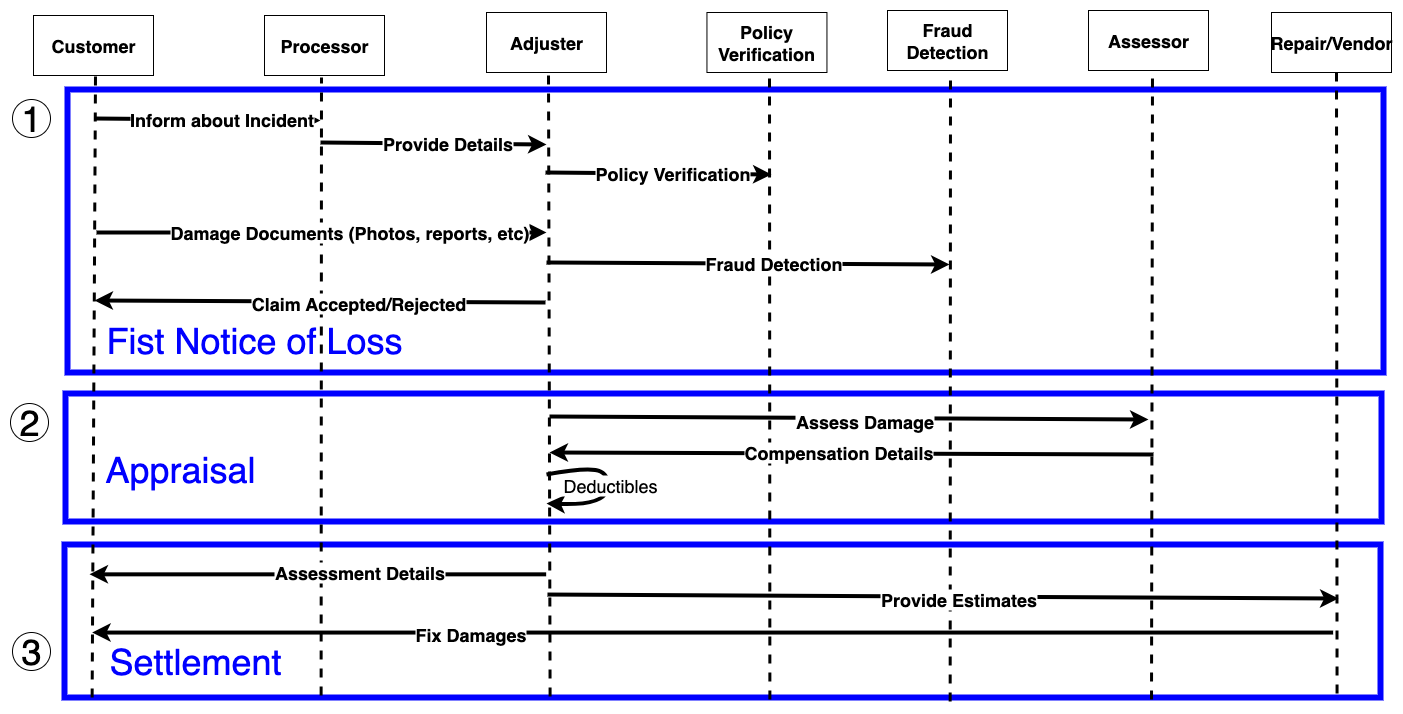

The diagram above was exported from draw.io. Its source (the exported page's mxGraphModel, read from the mxfile embedded in the PNG):
<mxGraphModel dx="1042" dy="1090" grid="0" gridSize="10" guides="1" tooltips="1" connect="1" arrows="1" fold="1" page="1" pageScale="1" pageWidth="850" pageHeight="1100" math="0" shadow="0">
  <root>
    <mxCell id="0" />
    <mxCell id="1" parent="0" />
    <mxCell id="2" value="" style="rounded=0;whiteSpace=wrap;html=1;strokeColor=#0000FF;fillColor=none;strokeWidth=6;" vertex="1" parent="1">
      <mxGeometry x="1106" y="784" width="1316" height="153" as="geometry" />
    </mxCell>
    <mxCell id="3" value="" style="rounded=0;whiteSpace=wrap;html=1;strokeColor=#0000FF;fillColor=none;strokeWidth=6;" vertex="1" parent="1">
      <mxGeometry x="1107" y="633" width="1316" height="128" as="geometry" />
    </mxCell>
    <mxCell id="4" value="&lt;div&gt;&lt;/div&gt;" style="rounded=0;whiteSpace=wrap;html=1;strokeColor=#0000FF;fillColor=none;strokeWidth=6;" vertex="1" parent="1">
      <mxGeometry x="1109" y="329" width="1316" height="283" as="geometry" />
    </mxCell>
    <mxCell id="5" value="&lt;font style=&quot;font-size: 18px;&quot;&gt;&lt;b&gt;Customer&lt;/b&gt;&lt;/font&gt;" style="rounded=0;whiteSpace=wrap;html=1;align=center;" vertex="1" parent="1">
      <mxGeometry x="1075" y="255" width="120" height="60" as="geometry" />
    </mxCell>
    <mxCell id="6" value="&lt;font style=&quot;font-size: 18px;&quot;&gt;&lt;b&gt;Processor&lt;/b&gt;&lt;/font&gt;" style="rounded=0;whiteSpace=wrap;html=1;align=center;" vertex="1" parent="1">
      <mxGeometry x="1306" y="255" width="120" height="60" as="geometry" />
    </mxCell>
    <mxCell id="7" value="&lt;font style=&quot;font-size: 18px;&quot;&gt;&lt;b&gt;Adjuster&lt;/b&gt;&lt;/font&gt;" style="rounded=0;whiteSpace=wrap;html=1;align=center;" vertex="1" parent="1">
      <mxGeometry x="1528" y="252" width="120" height="60" as="geometry" />
    </mxCell>
    <mxCell id="8" value="&lt;span style=&quot;font-size: 18px;&quot;&gt;&lt;b&gt;Policy&lt;/b&gt;&lt;/span&gt;&lt;div&gt;&lt;span style=&quot;font-size: 18px;&quot;&gt;&lt;b&gt;Verification&lt;/b&gt;&lt;/span&gt;&lt;/div&gt;" style="rounded=0;whiteSpace=wrap;html=1;align=center;" vertex="1" parent="1">
      <mxGeometry x="1748.45" y="252" width="120" height="60" as="geometry" />
    </mxCell>
    <mxCell id="9" value="&lt;font style=&quot;font-size: 18px;&quot;&gt;&lt;b&gt;Fraud&lt;/b&gt;&lt;/font&gt;&lt;div&gt;&lt;font style=&quot;font-size: 18px;&quot;&gt;&lt;b&gt;Detection&lt;/b&gt;&lt;/font&gt;&lt;/div&gt;" style="rounded=0;whiteSpace=wrap;html=1;" vertex="1" parent="1">
      <mxGeometry x="1929" y="250" width="120" height="60" as="geometry" />
    </mxCell>
    <mxCell id="10" value="&lt;font style=&quot;font-size: 18px;&quot;&gt;&lt;b&gt;Assessor&lt;/b&gt;&lt;/font&gt;" style="rounded=0;whiteSpace=wrap;html=1;" vertex="1" parent="1">
      <mxGeometry x="2130" y="250" width="120" height="60" as="geometry" />
    </mxCell>
    <mxCell id="11" value="&lt;b&gt;&lt;font style=&quot;font-size: 18px;&quot;&gt;Repair/Vendor&lt;/font&gt;&lt;/b&gt;" style="rounded=0;whiteSpace=wrap;html=1;" vertex="1" parent="1">
      <mxGeometry x="2313" y="252" width="120" height="60" as="geometry" />
    </mxCell>
    <mxCell id="12" value="" style="endArrow=none;dashed=1;html=1;rounded=0;exitX=0.021;exitY=1;exitDx=0;exitDy=0;exitPerimeter=0;strokeWidth=3;" edge="1" source="2" parent="1">
      <mxGeometry width="50" height="50" relative="1" as="geometry">
        <mxPoint x="1133" y="1080" as="sourcePoint" />
        <mxPoint x="1137" y="315" as="targetPoint" />
      </mxGeometry>
    </mxCell>
    <mxCell id="13" value="" style="endArrow=none;dashed=1;html=1;rounded=0;exitX=0.195;exitY=0.987;exitDx=0;exitDy=0;exitPerimeter=0;strokeWidth=3;" edge="1" source="2" parent="1">
      <mxGeometry width="50" height="50" relative="1" as="geometry">
        <mxPoint x="1363" y="1082" as="sourcePoint" />
        <mxPoint x="1363" y="317" as="targetPoint" />
      </mxGeometry>
    </mxCell>
    <mxCell id="14" value="" style="endArrow=none;dashed=1;html=1;rounded=0;exitX=0.369;exitY=0.993;exitDx=0;exitDy=0;exitPerimeter=0;strokeWidth=3;" edge="1" source="2" parent="1">
      <mxGeometry width="50" height="50" relative="1" as="geometry">
        <mxPoint x="1590" y="1082" as="sourcePoint" />
        <mxPoint x="1590" y="312" as="targetPoint" />
      </mxGeometry>
    </mxCell>
    <mxCell id="15" value="" style="endArrow=none;dashed=1;html=1;rounded=0;exitX=0.536;exitY=1.013;exitDx=0;exitDy=0;exitPerimeter=0;strokeWidth=3;" edge="1" source="2" parent="1">
      <mxGeometry width="50" height="50" relative="1" as="geometry">
        <mxPoint x="1811" y="1085" as="sourcePoint" />
        <mxPoint x="1811" y="312" as="targetPoint" />
      </mxGeometry>
    </mxCell>
    <mxCell id="16" value="" style="endArrow=none;dashed=1;html=1;rounded=0;exitX=0.673;exitY=1.026;exitDx=0;exitDy=0;exitPerimeter=0;strokeWidth=3;" edge="1" source="2" parent="1">
      <mxGeometry width="50" height="50" relative="1" as="geometry">
        <mxPoint x="1992" y="1087" as="sourcePoint" />
        <mxPoint x="1992" y="312" as="targetPoint" />
      </mxGeometry>
    </mxCell>
    <mxCell id="17" value="" style="endArrow=none;dashed=1;html=1;rounded=0;exitX=0.826;exitY=1.013;exitDx=0;exitDy=0;exitPerimeter=0;strokeWidth=3;" edge="1" source="2" parent="1">
      <mxGeometry width="50" height="50" relative="1" as="geometry">
        <mxPoint x="2194" y="1089" as="sourcePoint" />
        <mxPoint x="2194" y="310" as="targetPoint" />
      </mxGeometry>
    </mxCell>
    <mxCell id="18" value="" style="endArrow=none;dashed=1;html=1;rounded=0;exitX=0.967;exitY=0.974;exitDx=0;exitDy=0;exitPerimeter=0;strokeWidth=3;" edge="1" source="2" parent="1">
      <mxGeometry width="50" height="50" relative="1" as="geometry">
        <mxPoint x="2380" y="1084" as="sourcePoint" />
        <mxPoint x="2378" y="312" as="targetPoint" />
      </mxGeometry>
    </mxCell>
    <mxCell id="19" value="" style="endArrow=classic;html=1;rounded=0;strokeWidth=4;" edge="1" parent="1">
      <mxGeometry width="50" height="50" relative="1" as="geometry">
        <mxPoint x="1136" y="358" as="sourcePoint" />
        <mxPoint x="1362" y="360" as="targetPoint" />
      </mxGeometry>
    </mxCell>
    <mxCell id="20" value="&lt;font style=&quot;font-size: 18px;&quot;&gt;&lt;b&gt;Inform about Incident&lt;/b&gt;&lt;/font&gt;" style="edgeLabel;html=1;align=center;verticalAlign=middle;resizable=0;points=[];" vertex="1" connectable="0" parent="19">
      <mxGeometry x="0.1238" y="1" relative="1" as="geometry">
        <mxPoint as="offset" />
      </mxGeometry>
    </mxCell>
    <mxCell id="21" value="" style="endArrow=classic;html=1;rounded=0;strokeWidth=4;" edge="1" parent="1">
      <mxGeometry width="50" height="50" relative="1" as="geometry">
        <mxPoint x="1362" y="382" as="sourcePoint" />
        <mxPoint x="1588" y="384" as="targetPoint" />
      </mxGeometry>
    </mxCell>
    <mxCell id="22" value="&lt;font style=&quot;font-size: 18px;&quot;&gt;&lt;b&gt;Provide Details&lt;/b&gt;&lt;/font&gt;" style="edgeLabel;html=1;align=center;verticalAlign=middle;resizable=0;points=[];" vertex="1" connectable="0" parent="21">
      <mxGeometry x="0.1238" y="1" relative="1" as="geometry">
        <mxPoint as="offset" />
      </mxGeometry>
    </mxCell>
    <mxCell id="23" value="" style="endArrow=classic;html=1;rounded=0;strokeWidth=4;" edge="1" parent="1">
      <mxGeometry width="50" height="50" relative="1" as="geometry">
        <mxPoint x="1587" y="412" as="sourcePoint" />
        <mxPoint x="1813" y="414" as="targetPoint" />
      </mxGeometry>
    </mxCell>
    <mxCell id="24" value="&lt;font style=&quot;font-size: 18px;&quot;&gt;&lt;b&gt;Policy Verification&lt;/b&gt;&lt;/font&gt;" style="edgeLabel;html=1;align=center;verticalAlign=middle;resizable=0;points=[];" vertex="1" connectable="0" parent="23">
      <mxGeometry x="0.1238" y="1" relative="1" as="geometry">
        <mxPoint as="offset" />
      </mxGeometry>
    </mxCell>
    <mxCell id="25" value="" style="endArrow=classic;html=1;rounded=0;strokeWidth=4;" edge="1" parent="1">
      <mxGeometry width="50" height="50" relative="1" as="geometry">
        <mxPoint x="1138" y="472" as="sourcePoint" />
        <mxPoint x="1588" y="472" as="targetPoint" />
      </mxGeometry>
    </mxCell>
    <mxCell id="26" value="&lt;font style=&quot;font-size: 18px;&quot;&gt;&lt;b&gt;Damage Documents (Photos, reports, etc)&lt;/b&gt;&lt;/font&gt;" style="edgeLabel;html=1;align=center;verticalAlign=middle;resizable=0;points=[];" vertex="1" connectable="0" parent="25">
      <mxGeometry x="0.1238" y="1" relative="1" as="geometry">
        <mxPoint as="offset" />
      </mxGeometry>
    </mxCell>
    <mxCell id="27" value="" style="endArrow=classic;html=1;rounded=0;strokeWidth=4;" edge="1" parent="1">
      <mxGeometry width="50" height="50" relative="1" as="geometry">
        <mxPoint x="1588" y="502" as="sourcePoint" />
        <mxPoint x="1991" y="504" as="targetPoint" />
      </mxGeometry>
    </mxCell>
    <mxCell id="28" value="&lt;font style=&quot;font-size: 18px;&quot;&gt;&lt;b&gt;Fraud Detection&lt;/b&gt;&lt;/font&gt;" style="edgeLabel;html=1;align=center;verticalAlign=middle;resizable=0;points=[];" vertex="1" connectable="0" parent="27">
      <mxGeometry x="0.1238" y="1" relative="1" as="geometry">
        <mxPoint as="offset" />
      </mxGeometry>
    </mxCell>
    <mxCell id="29" value="" style="endArrow=classic;html=1;rounded=0;strokeWidth=4;" edge="1" parent="1">
      <mxGeometry width="50" height="50" relative="1" as="geometry">
        <mxPoint x="1587" y="542" as="sourcePoint" />
        <mxPoint x="1136" y="540" as="targetPoint" />
      </mxGeometry>
    </mxCell>
    <mxCell id="30" value="&lt;font style=&quot;font-size: 18px;&quot;&gt;&lt;b&gt;Claim Accepted/Rejected&lt;/b&gt;&lt;/font&gt;" style="edgeLabel;html=1;align=center;verticalAlign=middle;resizable=0;points=[];" vertex="1" connectable="0" parent="29">
      <mxGeometry x="-0.1619" y="1" relative="1" as="geometry">
        <mxPoint as="offset" />
      </mxGeometry>
    </mxCell>
    <mxCell id="31" value="&lt;font style=&quot;font-size: 36px;&quot;&gt;1&lt;/font&gt;" style="ellipse;whiteSpace=wrap;html=1;aspect=fixed;" vertex="1" parent="1">
      <mxGeometry x="1054" y="339" width="38" height="38" as="geometry" />
    </mxCell>
    <mxCell id="32" value="&lt;font style=&quot;font-size: 36px; color: rgb(0, 0, 255);&quot;&gt;Fist Notice of Loss&lt;/font&gt;" style="text;html=1;align=center;verticalAlign=middle;whiteSpace=wrap;rounded=0;" vertex="1" parent="1">
      <mxGeometry x="1088" y="565" width="416" height="30" as="geometry" />
    </mxCell>
    <mxCell id="33" value="&lt;font style=&quot;font-size: 36px;&quot;&gt;2&lt;/font&gt;" style="ellipse;whiteSpace=wrap;html=1;aspect=fixed;" vertex="1" parent="1">
      <mxGeometry x="1052" y="643" width="38" height="38" as="geometry" />
    </mxCell>
    <mxCell id="34" value="&lt;font style=&quot;font-size: 36px; color: rgb(0, 0, 255);&quot;&gt;Appraisal&lt;/font&gt;" style="text;html=1;align=center;verticalAlign=middle;whiteSpace=wrap;rounded=0;" vertex="1" parent="1">
      <mxGeometry x="1096" y="692" width="252" height="34" as="geometry" />
    </mxCell>
    <mxCell id="35" value="" style="endArrow=classic;html=1;rounded=0;strokeWidth=4;" edge="1" parent="1">
      <mxGeometry width="50" height="50" relative="1" as="geometry">
        <mxPoint x="1591" y="656" as="sourcePoint" />
        <mxPoint x="2190" y="659" as="targetPoint" />
      </mxGeometry>
    </mxCell>
    <mxCell id="36" value="&lt;font style=&quot;font-size: 18px;&quot;&gt;&lt;b&gt;Assess Damage&lt;/b&gt;&lt;/font&gt;" style="edgeLabel;html=1;align=center;verticalAlign=middle;resizable=0;points=[];" vertex="1" connectable="0" parent="35">
      <mxGeometry x="0.0484" y="-2" relative="1" as="geometry">
        <mxPoint as="offset" />
      </mxGeometry>
    </mxCell>
    <mxCell id="37" value="" style="endArrow=classic;html=1;rounded=0;strokeWidth=4;" edge="1" parent="1">
      <mxGeometry width="50" height="50" relative="1" as="geometry">
        <mxPoint x="2195" y="694" as="sourcePoint" />
        <mxPoint x="1591" y="692" as="targetPoint" />
      </mxGeometry>
    </mxCell>
    <mxCell id="38" value="&lt;font style=&quot;font-size: 18px;&quot;&gt;&lt;b&gt;Compensation Details&lt;/b&gt;&lt;/font&gt;" style="edgeLabel;html=1;align=center;verticalAlign=middle;resizable=0;points=[];" vertex="1" connectable="0" parent="37">
      <mxGeometry x="0.0484" y="-2" relative="1" as="geometry">
        <mxPoint as="offset" />
      </mxGeometry>
    </mxCell>
    <mxCell id="39" value="" style="curved=1;endArrow=classic;html=1;rounded=0;strokeWidth=4;" edge="1" parent="1">
      <mxGeometry width="50" height="50" relative="1" as="geometry">
        <mxPoint x="1588" y="714" as="sourcePoint" />
        <mxPoint x="1588" y="743" as="targetPoint" />
        <Array as="points">
          <mxPoint x="1632" y="706" />
          <mxPoint x="1652" y="716" />
          <mxPoint x="1644" y="745" />
        </Array>
      </mxGeometry>
    </mxCell>
    <mxCell id="40" value="&amp;nbsp;&lt;span style=&quot;background-color: light-dark(#ffffff, var(--ge-dark-color, #121212)); color: light-dark(rgb(0, 0, 0), rgb(255, 255, 255));&quot;&gt;&lt;font style=&quot;font-size: 18px;&quot;&gt;Deductibles&lt;/font&gt;&lt;/span&gt;" style="edgeLabel;html=1;align=center;verticalAlign=middle;resizable=0;points=[];" vertex="1" connectable="0" parent="39">
      <mxGeometry x="-0.0069" y="-1" relative="1" as="geometry">
        <mxPoint as="offset" />
      </mxGeometry>
    </mxCell>
    <mxCell id="41" value="&lt;font style=&quot;font-size: 36px;&quot;&gt;3&lt;/font&gt;" style="ellipse;whiteSpace=wrap;html=1;aspect=fixed;" vertex="1" parent="1">
      <mxGeometry x="1054" y="872" width="38" height="38" as="geometry" />
    </mxCell>
    <mxCell id="42" value="&lt;font style=&quot;font-size: 36px; color: rgb(0, 0, 255);&quot;&gt;Settlement&lt;/font&gt;" style="text;html=1;align=center;verticalAlign=middle;whiteSpace=wrap;rounded=0;" vertex="1" parent="1">
      <mxGeometry x="1111" y="884" width="252" height="34" as="geometry" />
    </mxCell>
    <mxCell id="43" value="" style="endArrow=classic;html=1;rounded=0;entryX=0.019;entryY=0.195;entryDx=0;entryDy=0;entryPerimeter=0;exitX=0.366;exitY=0.195;exitDx=0;exitDy=0;exitPerimeter=0;strokeWidth=4;" edge="1" source="2" target="2" parent="1">
      <mxGeometry width="50" height="50" relative="1" as="geometry">
        <mxPoint x="1389" y="908" as="sourcePoint" />
        <mxPoint x="1439" y="858" as="targetPoint" />
      </mxGeometry>
    </mxCell>
    <mxCell id="44" value="&lt;font style=&quot;font-size: 18px;&quot;&gt;&lt;b&gt;Assessment Details&lt;/b&gt;&lt;/font&gt;" style="edgeLabel;html=1;align=center;verticalAlign=middle;resizable=0;points=[];" vertex="1" connectable="0" parent="43">
      <mxGeometry x="-0.1737" y="-3" relative="1" as="geometry">
        <mxPoint as="offset" />
      </mxGeometry>
    </mxCell>
    <mxCell id="45" value="" style="endArrow=classic;html=1;rounded=0;exitX=0.367;exitY=0.443;exitDx=0;exitDy=0;exitPerimeter=0;strokeWidth=4;" edge="1" parent="1">
      <mxGeometry width="50" height="50" relative="1" as="geometry">
        <mxPoint x="1588.972" y="834.03" as="sourcePoint" />
        <mxPoint x="2380" y="838" as="targetPoint" />
      </mxGeometry>
    </mxCell>
    <mxCell id="46" value="&lt;font style=&quot;font-size: 18px;&quot;&gt;&lt;b&gt;Provide Estimates&lt;/b&gt;&lt;/font&gt;" style="edgeLabel;html=1;align=center;verticalAlign=middle;resizable=0;points=[];" vertex="1" connectable="0" parent="45">
      <mxGeometry x="0.0367" y="-2" relative="1" as="geometry">
        <mxPoint as="offset" />
      </mxGeometry>
    </mxCell>
    <mxCell id="47" value="" style="endArrow=classic;html=1;rounded=0;exitX=0.964;exitY=0.586;exitDx=0;exitDy=0;exitPerimeter=0;entryX=0.021;entryY=0.586;entryDx=0;entryDy=0;entryPerimeter=0;strokeWidth=4;" edge="1" parent="1">
      <mxGeometry width="50" height="50" relative="1" as="geometry">
        <mxPoint x="2374.624" y="872.06" as="sourcePoint" />
        <mxPoint x="1133.636" y="872.06" as="targetPoint" />
      </mxGeometry>
    </mxCell>
    <mxCell id="48" value="&lt;font style=&quot;font-size: 18px;&quot;&gt;&lt;b&gt;Fix Damages&lt;/b&gt;&lt;/font&gt;" style="edgeLabel;html=1;align=center;verticalAlign=middle;resizable=0;points=[];" vertex="1" connectable="0" parent="47">
      <mxGeometry x="0.3918" y="1" relative="1" as="geometry">
        <mxPoint as="offset" />
      </mxGeometry>
    </mxCell>
  </root>
</mxGraphModel>